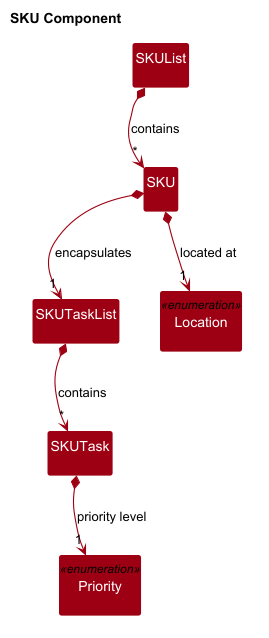

The diagram above was rendered by PlantUML. Its source (embedded in the PNG):
@startuml
!include ../style.puml
skinparam arrowThickness 1.1
skinparam classAttributeIconSize 0
hide circle

skinparam classBackgroundColor #9D0012
skinparam classFontColor #FFFFFF
skinparam classBorderColor #9D0012
skinparam ArrowColor #9D0012
skinparam packageBorderColor transparent
skinparam shadowing false

package "SKU Component" {

    class SKUList {
    }

    class SKU {

    }

    class SKUTaskList {

    }

    class SKUTask {
    }

    enum Location <<enumeration>> {

    }

    enum Priority <<enumeration>> {

    }

    SKUList *--> "*" SKU : contains

    SKU *--> "1" SKUTaskList : encapsulates
    SKU *--> "1" Location : located at

    SKUTaskList *--> "*" SKUTask : contains

    SKUTask *--> "1" Priority : priority level

}

SKUList -[hidden]down- SKU
SKU -[hidden]down- SKUTaskList
SKUTaskList -[hidden]down- SKUTask
SKU -[hidden]down- Location
SKUTask -[hidden]down- Priority

@enduml